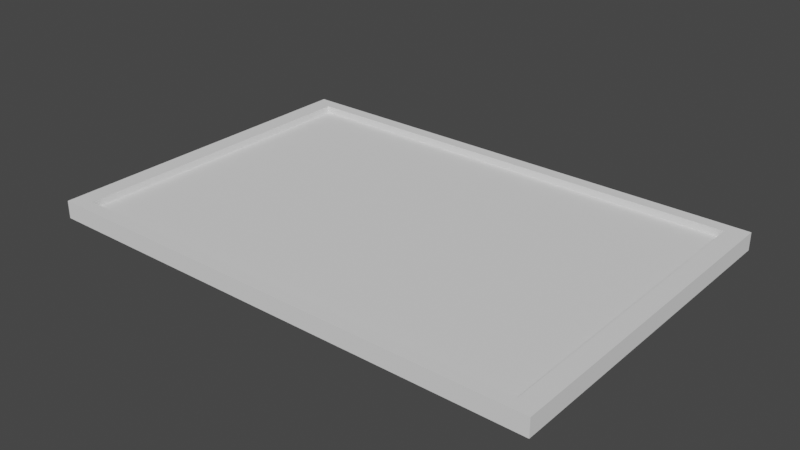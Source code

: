 # Source: WindowFrame.blend  (saved by Blender 3.3.6; exported with 4.5.12 LTS)
import bpy
from mathutils import Matrix  # noqa: F401  (used for matrix-valued properties, if any)

bpy.ops.wm.read_factory_settings(use_empty=True)
scene = bpy.context.scene
scene.name = 'Scene'

# ---- collections
col_collection = bpy.data.collections.new('Collection'); scene.collection.children.link(col_collection)

# ---- world
world_world = bpy.data.worlds.new('World'); scene.world = world_world
world_world.use_nodes = True; world_world.node_tree.nodes.clear()
_N = world_world.node_tree.nodes; _L = world_world.node_tree.links
n0 = _N.new('ShaderNodeOutputWorld'); n0.name = 'World Output'; n0.location = (300, 300)
n1 = _N.new('ShaderNodeBackground'); n1.name = 'Background'; n1.location = (10, 300)
n1.inputs[0].default_value = (0.05088, 0.05088, 0.05088, 1.0)
_L.new(n1.outputs[0], n0.inputs[0])
n0.is_active_output = True
world_world.color = (0.05088, 0.05088, 0.05088)
world_world.use_sun_shadow = False
world_world.sun_shadow_jitter_overblur = 0.0

# ---- meshes
me_plane = bpy.data.meshes.new('Plane')
me_plane.from_pydata([(-1.0, -1.0, 0.0), (1.0, -1.0, 0.0), (-1.0, 1.0, 0.0), (1.0, 1.0, 0.0), (-1.0, 1.0, 0.0), (-1.0, -1.0, 0.0), (1.0, -1.0, 0.0), (1.0, 1.0, 0.0), (-0.9249, 0.9249, 0.0), (-0.9249, -0.9249, 0.0), (0.9249, -0.9249, 0.0), (0.9249, 0.9249, 0.0), (-1.0, 1.0, 0.0), (-1.0, -1.0, 0.0), (1.0, -1.0, 0.0), (1.0, 1.0, 0.0), (-0.9249, 0.9249, 0.0), (-0.9249, -0.9249, 0.0), (0.9249, -0.9249, 0.0), (0.9249, 0.9249, 0.0), (-1.0, 1.0, -0.1033), (-1.0, -1.0, -0.1033), (1.0, -1.0, -0.1033), (1.0, 1.0, -0.1033), (-1.0, 1.0, -0.1033), (-1.0, -1.0, -0.1033), (1.0, -1.0, -0.1033), (1.0, 1.0, -0.1033), (-0.9249, 0.9249, -0.1033), (-0.9249, -0.9249, -0.1033), (0.9249, -0.9249, -0.1033), (0.9249, 0.9249, -0.1033), (-0.9249, 0.9249, -0.1033), (0.9249, 0.9249, -0.1033), (1.0, -1.0, -0.1033), (1.0, 1.0, -0.1033), (-1.0, 1.0, -0.1033), (-1.0, -1.0, -0.1033), (-0.9249, -0.9249, -0.1033), (0.9249, -0.9249, -0.1033)], [], [(30, 29, 38, 39), (10, 18, 17, 9), (1, 6, 7, 3), (2, 4, 5, 0), (3, 7, 4, 2), (0, 5, 6, 1), (22, 23, 27, 26), (4, 12, 13, 5), (8, 16, 19, 11), (6, 14, 15, 7), (14, 18, 19, 15), (12, 16, 17, 13), (15, 19, 16, 12), (13, 17, 18, 14), (7, 15, 12, 4), (5, 13, 14, 6), (11, 19, 18, 10), (9, 17, 16, 8), (20, 21, 25, 24), (23, 20, 24, 27), (21, 22, 26, 25), (24, 25, 37, 36), (28, 31, 33, 32), (26, 27, 35, 34), (34, 35, 33, 39), (36, 37, 38, 32), (35, 36, 32, 33), (37, 34, 39, 38), (27, 24, 36, 35), (25, 26, 34, 37), (31, 30, 39, 33), (29, 28, 32, 38), (8, 11, 31, 28), (10, 9, 29, 30), (1, 3, 23, 22), (2, 0, 21, 20), (11, 10, 30, 31), (3, 2, 20, 23), (9, 8, 28, 29), (0, 1, 22, 21)])
_uv = me_plane.uv_layers.new(name='UVMap')
_uv.uv.foreach_set('vector', [1.0, 0.0, 0.0, 0.0, 0.0, 0.0, 1.0, 0.0, 1.0, 0.0, 1.0, 0.0, 0.0, 0.0, 0.0, 0.0, 1.0, 0.0, 1.0, 0.0, 1.0, 1.0, 1.0, 1.0, 0.0, 1.0, 0.0, 1.0, 0.0, 0.0, 0.0, 0.0, 1.0, 1.0, 1.0, 1.0, 0.0, 1.0, 0.0, 1.0, 0.0, 0.0, 0.0, 0.0, 1.0, 0.0, 1.0, 0.0, 1.0, 0.0, 1.0, 1.0, 1.0, 1.0, 1.0, 0.0, 0.0, 1.0, 0.0, 1.0, 0.0, 0.0, 0.0, 0.0, 0.0, 1.0, 0.0, 1.0, 1.0, 1.0, 1.0, 1.0, 1.0, 0.0, 1.0, 0.0, 1.0, 1.0, 1.0, 1.0, 1.0, 0.0, 1.0, 0.0, 1.0, 1.0, 1.0, 1.0, 0.0, 1.0, 0.0, 1.0, 0.0, 0.0, 0.0, 0.0, 1.0, 1.0, 1.0, 1.0, 0.0, 1.0, 0.0, 1.0, 0.0, 0.0, 0.0, 0.0, 1.0, 0.0, 1.0, 0.0, 1.0, 1.0, 1.0, 1.0, 0.0, 1.0, 0.0, 1.0, 0.0, 0.0, 0.0, 0.0, 1.0, 0.0, 1.0, 0.0, 1.0, 1.0, 1.0, 1.0, 1.0, 0.0, 1.0, 0.0, 0.0, 0.0, 0.0, 0.0, 0.0, 1.0, 0.0, 1.0, 0.0, 1.0, 0.0, 0.0, 0.0, 0.0, 0.0, 1.0, 1.0, 1.0, 0.0, 1.0, 0.0, 1.0, 1.0, 1.0, 0.0, 0.0, 1.0, 0.0, 1.0, 0.0, 0.0, 0.0, 0.0, 1.0, 0.0, 0.0, 0.0, 0.0, 0.0, 1.0, 0.0, 1.0, 1.0, 1.0, 1.0, 1.0, 0.0, 1.0, 1.0, 0.0, 1.0, 1.0, 1.0, 1.0, 1.0, 0.0, 1.0, 0.0, 1.0, 1.0, 1.0, 1.0, 1.0, 0.0, 0.0, 1.0, 0.0, 0.0, 0.0, 0.0, 0.0, 1.0, 1.0, 1.0, 0.0, 1.0, 0.0, 1.0, 1.0, 1.0, 0.0, 0.0, 1.0, 0.0, 1.0, 0.0, 0.0, 0.0, 1.0, 1.0, 0.0, 1.0, 0.0, 1.0, 1.0, 1.0, 0.0, 0.0, 1.0, 0.0, 1.0, 0.0, 0.0, 0.0, 1.0, 1.0, 1.0, 0.0, 1.0, 0.0, 1.0, 1.0, 0.0, 0.0, 0.0, 1.0, 0.0, 1.0, 0.0, 0.0, 0.0, 1.0, 1.0, 1.0, 1.0, 1.0, 0.0, 1.0, 1.0, 0.0, 0.0, 0.0, 0.0, 0.0, 1.0, 0.0, 1.0, 0.0, 1.0, 1.0, 1.0, 1.0, 1.0, 0.0, 0.0, 1.0, 0.0, 0.0, 0.0, 0.0, 0.0, 1.0, 1.0, 1.0, 1.0, 0.0, 1.0, 0.0, 1.0, 1.0, 1.0, 1.0, 0.0, 1.0, 0.0, 1.0, 1.0, 1.0, 0.0, 0.0, 0.0, 1.0, 0.0, 1.0, 0.0, 0.0, 0.0, 0.0, 1.0, 0.0, 1.0, 0.0, 0.0, 0.0])
me_plane.update()
me_plane_001 = bpy.data.meshes.new('Plane.001')
me_plane_001.from_pydata([(-1.0, -1.0, 0.0), (1.0, -1.0, 0.0), (-1.0, 1.0, 0.0), (1.0, 1.0, 0.0)], [], [(0, 1, 3, 2)])
_uv = me_plane_001.uv_layers.new(name='UVMap')
_uv.uv.foreach_set('vector', [0.0, 0.0, 1.0, 0.0, 1.0, 1.0, 0.0, 1.0])
me_plane_001.update()

# ---- objects
ob_plane = bpy.data.objects.new('Plane', me_plane)
ob_plane_001 = bpy.data.objects.new('Plane.001', me_plane_001)

# ---- transforms, parenting, visibility, modifiers, constraints
ob_plane.location = (0.0, 0.0, 0.0)
ob_plane.scale = (1.74, 1.171, 1.171)
ob_plane_001.location = (0.0, 0.0, -0.04933)
ob_plane_001.scale = (1.632, 1.101, 1.0)

# ---- collection membership
col_collection.objects.link(ob_plane)
col_collection.objects.link(ob_plane_001)

# ---- scene / render settings (as saved in the file)
scene.frame_start = 1; scene.frame_end = 250; scene.frame_set(1)
scene.render.engine = 'BLENDER_EEVEE_NEXT'
scene.cycles.sampling_pattern = 'TABULATED_SOBOL'
scene.cycles.use_light_tree = False
scene.view_settings.view_transform = 'Filmic'
bpy.context.view_layer.update()

# ---- added for rendering (the .blend has no active camera and no usable light): camera, sun
cam_auto = bpy.data.cameras.new('AutoCamera')
cam_auto.lens = 50.0
cam_auto.sensor_width = 36.0
cam_auto.clip_end = 1000.0
ob_auto_camera = bpy.data.objects.new('AutoCamera', cam_auto)
scene.collection.objects.link(ob_auto_camera)
ob_auto_camera.location = (3.88286, -4.65943, 3.04578)
ob_auto_camera.rotation_euler = (1.09748, -7.21219e-08, 0.694738)
scene.camera = ob_auto_camera
light_auto_sun = bpy.data.lights.new('AutoSun', 'SUN')
light_auto_sun.energy = 3.0
light_auto_sun.angle = 0.0523599
ob_auto_sun = bpy.data.objects.new('AutoSun', light_auto_sun)
scene.collection.objects.link(ob_auto_sun)
ob_auto_sun.rotation_euler = (0.872665, 0.174533, 0.523599)
bpy.context.view_layer.update()
